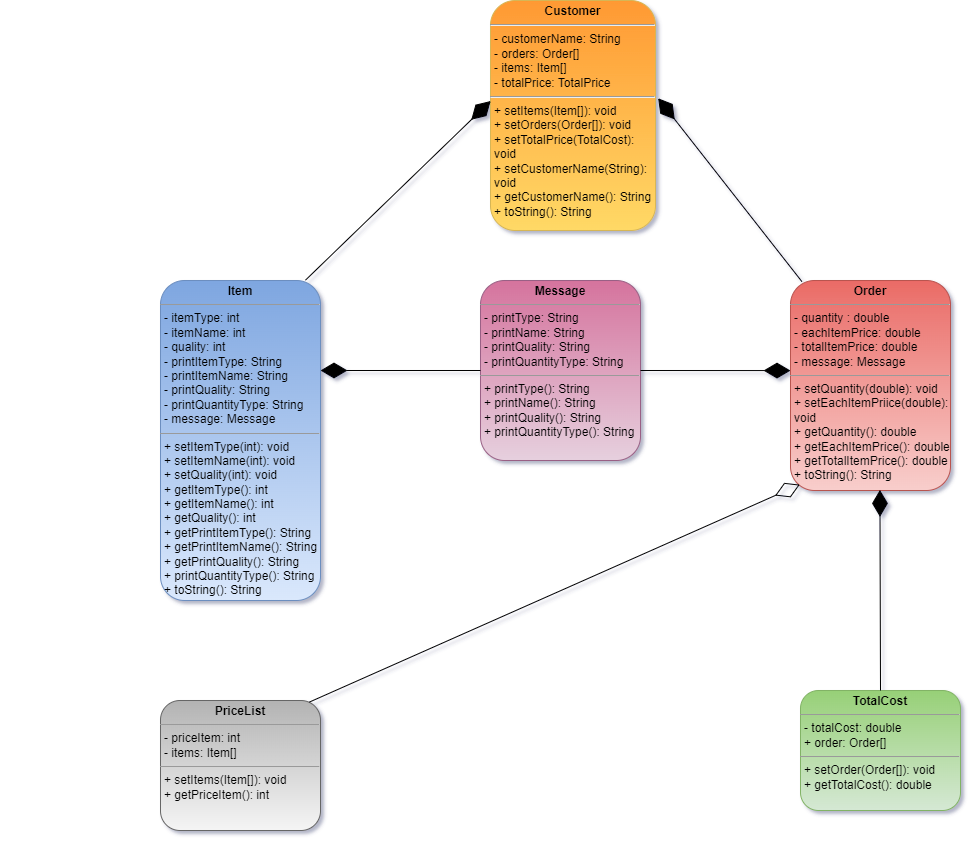

The diagram above was exported from draw.io. Its source (the exported page's mxGraphModel, read from the mxfile embedded in the PNG):
<mxGraphModel dx="1665" dy="1635" grid="1" gridSize="10" guides="1" tooltips="1" connect="1" arrows="1" fold="1" page="1" pageScale="1" pageWidth="850" pageHeight="1100" background="none" math="0" shadow="1">
  <root>
    <mxCell id="0" />
    <mxCell id="1" parent="0" />
    <mxCell id="nbdDxJy_hv1ppxL65C4t-7" value="&lt;p style=&quot;margin: 4px 0px 0px; text-align: center; font-size: 12px;&quot;&gt;&lt;span style=&quot;font-size: 12px;&quot;&gt;&lt;b&gt;Customer&lt;/b&gt;&lt;/span&gt;&lt;/p&gt;&lt;hr style=&quot;font-size: 12px;&quot;&gt;&lt;p style=&quot;margin: 0px 0px 0px 4px; font-size: 12px;&quot;&gt;- customerName: String&lt;br style=&quot;font-size: 12px;&quot;&gt;&lt;/p&gt;&lt;p style=&quot;margin: 0px 0px 0px 4px; font-size: 12px;&quot;&gt;- orders: Order[]&lt;br style=&quot;font-size: 12px;&quot;&gt;- items: Item[]&lt;/p&gt;&lt;p style=&quot;margin: 0px 0px 0px 4px; font-size: 12px;&quot;&gt;- totalPrice: TotalPrice&lt;/p&gt;&lt;hr style=&quot;font-size: 12px;&quot;&gt;&lt;p style=&quot;margin: 0px 0px 0px 4px; font-size: 12px;&quot;&gt;+ setItems(Item[]): void&lt;/p&gt;&lt;p style=&quot;margin: 0px 0px 0px 4px; font-size: 12px;&quot;&gt;+ setOrders(Order[]): void&lt;/p&gt;&lt;p style=&quot;margin: 0px 0px 0px 4px; font-size: 12px;&quot;&gt;+ setTotalPrice(TotalCost): void&lt;/p&gt;&lt;p style=&quot;margin: 0px 0px 0px 4px; font-size: 12px;&quot;&gt;+&amp;nbsp;setCustomerName(String): void&lt;/p&gt;&lt;p style=&quot;margin: 0px 0px 0px 4px; font-size: 12px;&quot;&gt;+ getCustomerName(): String&lt;span style=&quot;background-color: initial; font-size: 12px;&quot;&gt;&amp;nbsp;&lt;br style=&quot;font-size: 12px;&quot;&gt;+ toString(): String&lt;/span&gt;&lt;/p&gt;" style="verticalAlign=top;align=left;overflow=fill;fontSize=12;fontFamily=Helvetica;html=1;whiteSpace=wrap;fillColor=#FF9933;strokeColor=#d6b656;fontStyle=0;shadow=0;rounded=1;gradientColor=#ffd966;gradientDirection=south;" parent="1" vertex="1">
      <mxGeometry x="330" y="-850" width="165" height="230" as="geometry" />
    </mxCell>
    <mxCell id="nbdDxJy_hv1ppxL65C4t-45" value="&lt;p style=&quot;margin:0px;margin-top:4px;text-align:center;&quot;&gt;&lt;b&gt;Item&lt;/b&gt;&lt;/p&gt;&lt;hr size=&quot;1&quot;&gt;&lt;p style=&quot;margin:0px;margin-left:4px;&quot;&gt;- itemType: int&lt;/p&gt;&lt;p style=&quot;margin:0px;margin-left:4px;&quot;&gt;- itemName: int&lt;/p&gt;&lt;p style=&quot;margin:0px;margin-left:4px;&quot;&gt;- quality: int&lt;/p&gt;&lt;p style=&quot;margin:0px;margin-left:4px;&quot;&gt;- printItemType: String&amp;nbsp;&lt;/p&gt;&lt;p style=&quot;margin:0px;margin-left:4px;&quot;&gt;- printItemName: String&lt;/p&gt;&lt;p style=&quot;margin:0px;margin-left:4px;&quot;&gt;- printQuality: String&lt;/p&gt;&lt;p style=&quot;margin:0px;margin-left:4px;&quot;&gt;-&amp;nbsp;printQuantityType: String&lt;/p&gt;&lt;p style=&quot;margin:0px;margin-left:4px;&quot;&gt;- message: Message&lt;/p&gt;&lt;hr size=&quot;1&quot;&gt;&lt;p style=&quot;margin:0px;margin-left:4px;&quot;&gt;+ setItemType(int): void&lt;/p&gt;&lt;p style=&quot;margin:0px;margin-left:4px;&quot;&gt;+ setItemName(int): void&lt;/p&gt;&lt;p style=&quot;margin:0px;margin-left:4px;&quot;&gt;+ setQuality(int): void&lt;/p&gt;&lt;p style=&quot;margin:0px;margin-left:4px;&quot;&gt;+ getItemType(): int&lt;/p&gt;&lt;p style=&quot;margin:0px;margin-left:4px;&quot;&gt;+ getItemName(): int&lt;/p&gt;&lt;p style=&quot;margin:0px;margin-left:4px;&quot;&gt;+ getQuality(): int&lt;/p&gt;&lt;p style=&quot;margin:0px;margin-left:4px;&quot;&gt;+ getPrintItemType(): String&lt;/p&gt;&lt;p style=&quot;margin:0px;margin-left:4px;&quot;&gt;+ getPrintItemName(): String&lt;/p&gt;&lt;p style=&quot;margin:0px;margin-left:4px;&quot;&gt;+ getPrintQuality(): String&lt;/p&gt;&lt;p style=&quot;margin:0px;margin-left:4px;&quot;&gt;+ printQuantityType(): String&lt;/p&gt;&lt;p style=&quot;margin:0px;margin-left:4px;&quot;&gt;+ toString(): String&lt;/p&gt;" style="verticalAlign=top;align=left;overflow=fill;fontSize=12;fontFamily=Helvetica;html=1;whiteSpace=wrap;fillColor=#dae8fc;gradientColor=#7ea6e0;strokeColor=#6c8ebf;gradientDirection=north;rounded=1;" parent="1" vertex="1">
      <mxGeometry y="-570" width="160" height="320" as="geometry" />
    </mxCell>
    <mxCell id="UgUDup-JsdHjj3tNCegS-1" value="" style="endArrow=none;html=1;rounded=0;" parent="1" edge="1">
      <mxGeometry width="50" height="50" relative="1" as="geometry">
        <mxPoint x="-160" y="-700" as="sourcePoint" />
        <mxPoint x="-160" y="-700" as="targetPoint" />
      </mxGeometry>
    </mxCell>
    <mxCell id="puuOToUeJ7zcj1Qtpzj2-1" value="&lt;p style=&quot;margin:0px;margin-top:4px;text-align:center;&quot;&gt;&lt;b&gt;PriceList&lt;/b&gt;&lt;/p&gt;&lt;hr size=&quot;1&quot;&gt;&lt;p style=&quot;margin:0px;margin-left:4px;&quot;&gt;- priceItem: int&lt;/p&gt;&lt;p style=&quot;margin:0px;margin-left:4px;&quot;&gt;- items: Item[]&lt;/p&gt;&lt;hr size=&quot;1&quot;&gt;&lt;p style=&quot;margin:0px;margin-left:4px;&quot;&gt;+ setItems(Item[]): void&lt;/p&gt;&lt;p style=&quot;margin:0px;margin-left:4px;&quot;&gt;+ getPriceItem(): int&lt;/p&gt;" style="verticalAlign=top;align=left;overflow=fill;fontSize=12;fontFamily=Helvetica;html=1;whiteSpace=wrap;fillColor=#f5f5f5;gradientColor=#b3b3b3;strokeColor=#666666;gradientDirection=north;rounded=1;" parent="1" vertex="1">
      <mxGeometry y="-150" width="160" height="130" as="geometry" />
    </mxCell>
    <mxCell id="puuOToUeJ7zcj1Qtpzj2-3" value="&lt;p style=&quot;margin:0px;margin-top:4px;text-align:center;&quot;&gt;&lt;span&gt;&lt;b&gt;Order&lt;/b&gt;&lt;/span&gt;&lt;/p&gt;&lt;hr size=&quot;1&quot;&gt;&lt;p style=&quot;margin:0px;margin-left:4px;&quot;&gt;- quantity : double&lt;/p&gt;&lt;p style=&quot;margin:0px;margin-left:4px;&quot;&gt;- eachItemPrice: double&lt;/p&gt;&lt;p style=&quot;margin:0px;margin-left:4px;&quot;&gt;- totalItemPrice: double&lt;/p&gt;&lt;p style=&quot;margin:0px;margin-left:4px;&quot;&gt;- message: Message&lt;/p&gt;&lt;hr size=&quot;1&quot;&gt;&lt;p style=&quot;margin:0px;margin-left:4px;&quot;&gt;+ setQuantity(double): void&lt;/p&gt;&lt;p style=&quot;margin:0px;margin-left:4px;&quot;&gt;+ setEachItemPriice(double): void&lt;/p&gt;&lt;p style=&quot;margin:0px;margin-left:4px;&quot;&gt;+ getQuantity(): double&lt;/p&gt;&lt;p style=&quot;margin:0px;margin-left:4px;&quot;&gt;+ getEachItemPrice(): double&lt;/p&gt;&lt;p style=&quot;margin:0px;margin-left:4px;&quot;&gt;+ getTotalItemPrice(): double&lt;/p&gt;&lt;p style=&quot;margin:0px;margin-left:4px;&quot;&gt;+ toString(): String&lt;/p&gt;" style="verticalAlign=top;align=left;overflow=fill;fontSize=12;fontFamily=Helvetica;html=1;whiteSpace=wrap;rounded=1;fillColor=#f8cecc;gradientColor=#ea6b66;strokeColor=#b85450;gradientDirection=north;fontStyle=0" parent="1" vertex="1">
      <mxGeometry x="630" y="-570" width="160" height="210" as="geometry" />
    </mxCell>
    <mxCell id="puuOToUeJ7zcj1Qtpzj2-4" value="&lt;p style=&quot;margin:0px;margin-top:4px;text-align:center;&quot;&gt;&lt;b&gt;TotalCost&lt;/b&gt;&lt;/p&gt;&lt;hr size=&quot;1&quot;&gt;&lt;p style=&quot;margin:0px;margin-left:4px;&quot;&gt;- totalCost: double&lt;/p&gt;&lt;p style=&quot;margin:0px;margin-left:4px;&quot;&gt;+ order: Order[]&lt;/p&gt;&lt;hr size=&quot;1&quot;&gt;&lt;p style=&quot;margin:0px;margin-left:4px;&quot;&gt;+ setOrder(Order[]): void&lt;/p&gt;&lt;p style=&quot;margin:0px;margin-left:4px;&quot;&gt;+ getTotalCost(): double&lt;/p&gt;" style="verticalAlign=top;align=left;overflow=fill;fontSize=12;fontFamily=Helvetica;html=1;whiteSpace=wrap;rounded=1;fillColor=#d5e8d4;gradientColor=#97d077;strokeColor=#82b366;gradientDirection=north;" parent="1" vertex="1">
      <mxGeometry x="640" y="-160" width="160" height="120" as="geometry" />
    </mxCell>
    <mxCell id="puuOToUeJ7zcj1Qtpzj2-5" value="" style="endArrow=diamondThin;endFill=0;endSize=24;html=1;strokeWidth=1;rounded=0;entryX=0.058;entryY=0.972;entryDx=0;entryDy=0;exitX=0.931;exitY=0.012;exitDx=0;exitDy=0;exitPerimeter=0;entryPerimeter=0;" parent="1" source="puuOToUeJ7zcj1Qtpzj2-1" target="puuOToUeJ7zcj1Qtpzj2-3" edge="1">
      <mxGeometry width="160" relative="1" as="geometry">
        <mxPoint x="580" y="-160" as="sourcePoint" />
        <mxPoint x="180" y="-180" as="targetPoint" />
      </mxGeometry>
    </mxCell>
    <mxCell id="puuOToUeJ7zcj1Qtpzj2-6" value="" style="endArrow=diamondThin;endFill=1;endSize=24;html=1;rounded=0;exitX=0.5;exitY=0;exitDx=0;exitDy=0;entryX=0.559;entryY=0.997;entryDx=0;entryDy=0;entryPerimeter=0;" parent="1" source="puuOToUeJ7zcj1Qtpzj2-4" target="puuOToUeJ7zcj1Qtpzj2-3" edge="1">
      <mxGeometry width="160" relative="1" as="geometry">
        <mxPoint x="719.5" y="-240" as="sourcePoint" />
        <mxPoint x="720" y="-390" as="targetPoint" />
      </mxGeometry>
    </mxCell>
    <mxCell id="puuOToUeJ7zcj1Qtpzj2-8" value="" style="endArrow=diamondThin;endFill=1;endSize=24;html=1;rounded=0;exitX=0.906;exitY=-0.001;exitDx=0;exitDy=0;exitPerimeter=0;entryX=0.001;entryY=0.437;entryDx=0;entryDy=0;entryPerimeter=0;" parent="1" source="nbdDxJy_hv1ppxL65C4t-45" target="nbdDxJy_hv1ppxL65C4t-7" edge="1">
      <mxGeometry width="160" relative="1" as="geometry">
        <mxPoint x="100" y="-720" as="sourcePoint" />
        <mxPoint x="260" y="-750" as="targetPoint" />
      </mxGeometry>
    </mxCell>
    <mxCell id="puuOToUeJ7zcj1Qtpzj2-9" value="" style="endArrow=diamondThin;endFill=1;endSize=24;html=1;rounded=0;exitX=0.071;exitY=0.005;exitDx=0;exitDy=0;exitPerimeter=0;entryX=1.016;entryY=0.425;entryDx=0;entryDy=0;entryPerimeter=0;" parent="1" source="puuOToUeJ7zcj1Qtpzj2-3" target="nbdDxJy_hv1ppxL65C4t-7" edge="1">
      <mxGeometry width="160" relative="1" as="geometry">
        <mxPoint x="730" y="-770" as="sourcePoint" />
        <mxPoint x="550" y="-750" as="targetPoint" />
      </mxGeometry>
    </mxCell>
    <mxCell id="1LNcQry8rwwjscbUPTt9-3" value="&lt;p style=&quot;margin:0px;margin-top:4px;text-align:center;&quot;&gt;&lt;b&gt;Message&lt;/b&gt;&lt;/p&gt;&lt;hr size=&quot;1&quot;&gt;&lt;p style=&quot;margin:0px;margin-left:4px;&quot;&gt;- printType: String&lt;/p&gt;&lt;p style=&quot;margin:0px;margin-left:4px;&quot;&gt;- printName: String&lt;/p&gt;&lt;p style=&quot;margin:0px;margin-left:4px;&quot;&gt;-&amp;nbsp;printQuality: String&lt;/p&gt;&lt;p style=&quot;margin:0px;margin-left:4px;&quot;&gt;-&amp;nbsp;printQuantityType: String&lt;/p&gt;&lt;hr size=&quot;1&quot;&gt;&lt;p style=&quot;margin:0px;margin-left:4px;&quot;&gt;&lt;span style=&quot;background-color: initial;&quot;&gt;+ p&lt;/span&gt;&lt;span style=&quot;background-color: initial;&quot;&gt;rintType(): String&lt;/span&gt;&lt;br&gt;&lt;/p&gt;&lt;p style=&quot;margin:0px;margin-left:4px;&quot;&gt;+ printName(): String&lt;/p&gt;&lt;p style=&quot;border-color: var(--border-color); margin: 0px 0px 0px 4px;&quot;&gt;+ printQuality(): String&lt;/p&gt;&lt;p style=&quot;margin:0px;margin-left:4px;&quot;&gt;+ printQuantityType(): String&lt;span style=&quot;background-color: initial;&quot;&gt;&amp;nbsp;&lt;/span&gt;&lt;/p&gt;" style="verticalAlign=top;align=left;overflow=fill;fontSize=12;fontFamily=Helvetica;html=1;whiteSpace=wrap;rounded=1;fillColor=#e6d0de;gradientColor=#d5739d;strokeColor=#996185;gradientDirection=north;" parent="1" vertex="1">
      <mxGeometry x="320" y="-570" width="160" height="180" as="geometry" />
    </mxCell>
    <mxCell id="1LNcQry8rwwjscbUPTt9-5" value="" style="endArrow=diamondThin;endFill=1;endSize=24;html=1;rounded=0;exitX=0;exitY=0.5;exitDx=0;exitDy=0;" parent="1" source="1LNcQry8rwwjscbUPTt9-3" edge="1">
      <mxGeometry width="160" relative="1" as="geometry">
        <mxPoint x="280" y="-480" as="sourcePoint" />
        <mxPoint x="160" y="-480" as="targetPoint" />
      </mxGeometry>
    </mxCell>
    <mxCell id="1LNcQry8rwwjscbUPTt9-7" value="" style="endArrow=diamondThin;endFill=1;endSize=24;html=1;rounded=0;entryX=0;entryY=0.429;entryDx=0;entryDy=0;entryPerimeter=0;" parent="1" target="puuOToUeJ7zcj1Qtpzj2-3" edge="1">
      <mxGeometry width="160" relative="1" as="geometry">
        <mxPoint x="480" y="-480" as="sourcePoint" />
        <mxPoint x="590" y="-480" as="targetPoint" />
      </mxGeometry>
    </mxCell>
  </root>
</mxGraphModel>